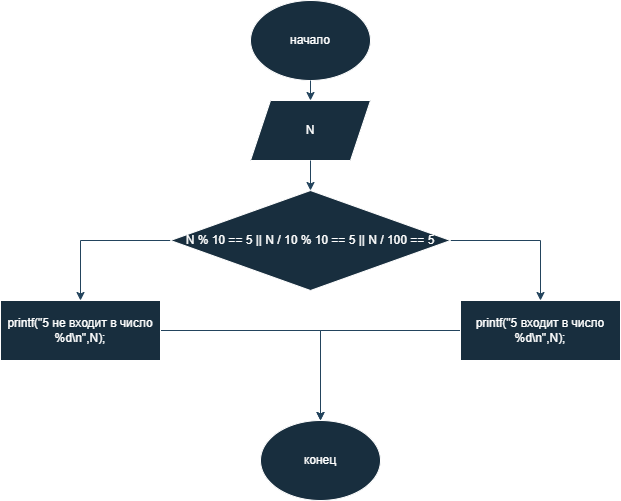

The diagram above was exported from draw.io. Its source (the exported page's mxGraphModel, read from the mxfile embedded in the PNG):
<mxGraphModel dx="1426" dy="796" grid="1" gridSize="10" guides="1" tooltips="1" connect="1" arrows="1" fold="1" page="1" pageScale="1" pageWidth="827" pageHeight="1169" math="0" shadow="0">
  <root>
    <mxCell id="0" />
    <mxCell id="1" parent="0" />
    <mxCell id="BJX69fNdt93stQdY_5ki-1" value="начало" style="ellipse;whiteSpace=wrap;html=1;fillColor=#182E3E;strokeColor=#FFFFFF;labelBackgroundColor=none;fontColor=#FFFFFF;" vertex="1" parent="1">
      <mxGeometry x="310" y="10" width="120" height="80" as="geometry" />
    </mxCell>
    <mxCell id="BJX69fNdt93stQdY_5ki-2" value="" style="endArrow=classic;html=1;rounded=0;exitX=0.5;exitY=1;exitDx=0;exitDy=0;entryX=0.5;entryY=0;entryDx=0;entryDy=0;labelBackgroundColor=none;strokeColor=#23445D;fontColor=default;" edge="1" parent="1" source="BJX69fNdt93stQdY_5ki-1" target="BJX69fNdt93stQdY_5ki-3">
      <mxGeometry width="50" height="50" relative="1" as="geometry">
        <mxPoint x="369" y="120" as="sourcePoint" />
        <mxPoint x="370" y="120" as="targetPoint" />
      </mxGeometry>
    </mxCell>
    <mxCell id="BJX69fNdt93stQdY_5ki-3" value="N" style="shape=parallelogram;perimeter=parallelogramPerimeter;whiteSpace=wrap;html=1;fixedSize=1;fillColor=#182E3E;strokeColor=#FFFFFF;labelBackgroundColor=none;fontColor=#FFFFFF;" vertex="1" parent="1">
      <mxGeometry x="310" y="110" width="120" height="60" as="geometry" />
    </mxCell>
    <mxCell id="BJX69fNdt93stQdY_5ki-4" value="" style="edgeStyle=orthogonalEdgeStyle;rounded=0;orthogonalLoop=1;jettySize=auto;html=1;labelBackgroundColor=none;strokeColor=#23445D;fontColor=default;" edge="1" parent="1" source="BJX69fNdt93stQdY_5ki-6" target="BJX69fNdt93stQdY_5ki-10">
      <mxGeometry relative="1" as="geometry" />
    </mxCell>
    <mxCell id="BJX69fNdt93stQdY_5ki-5" value="" style="edgeStyle=orthogonalEdgeStyle;rounded=0;orthogonalLoop=1;jettySize=auto;html=1;labelBackgroundColor=none;strokeColor=#23445D;fontColor=default;" edge="1" parent="1" source="BJX69fNdt93stQdY_5ki-6" target="BJX69fNdt93stQdY_5ki-12">
      <mxGeometry relative="1" as="geometry" />
    </mxCell>
    <mxCell id="BJX69fNdt93stQdY_5ki-6" value="N % 10 == 5 || N / 10 % 10 == 5 || N / 100 == 5" style="rhombus;whiteSpace=wrap;html=1;fillColor=#182E3E;strokeColor=#FFFFFF;labelBackgroundColor=none;fontColor=#FFFFFF;" vertex="1" parent="1">
      <mxGeometry x="230" y="200" width="280" height="100" as="geometry" />
    </mxCell>
    <mxCell id="BJX69fNdt93stQdY_5ki-7" value="" style="endArrow=classic;html=1;rounded=0;exitX=0.5;exitY=1;exitDx=0;exitDy=0;entryX=0.5;entryY=0;entryDx=0;entryDy=0;labelBackgroundColor=none;strokeColor=#23445D;fontColor=default;" edge="1" parent="1" source="BJX69fNdt93stQdY_5ki-3" target="BJX69fNdt93stQdY_5ki-6">
      <mxGeometry width="50" height="50" relative="1" as="geometry">
        <mxPoint x="360" y="220" as="sourcePoint" />
        <mxPoint x="410" y="170" as="targetPoint" />
      </mxGeometry>
    </mxCell>
    <mxCell id="BJX69fNdt93stQdY_5ki-8" value="True" style="text;html=1;align=center;verticalAlign=middle;whiteSpace=wrap;rounded=0;labelBackgroundColor=none;fontColor=light-dark(#FFFFFF,#FFFFFF);" vertex="1" parent="1">
      <mxGeometry x="520" y="220" width="60" height="30" as="geometry" />
    </mxCell>
    <mxCell id="BJX69fNdt93stQdY_5ki-9" style="edgeStyle=orthogonalEdgeStyle;rounded=0;orthogonalLoop=1;jettySize=auto;html=1;labelBackgroundColor=none;strokeColor=#23445D;fontColor=default;" edge="1" parent="1" source="BJX69fNdt93stQdY_5ki-10">
      <mxGeometry relative="1" as="geometry">
        <mxPoint x="380" y="430" as="targetPoint" />
      </mxGeometry>
    </mxCell>
    <mxCell id="BJX69fNdt93stQdY_5ki-10" value="printf(&quot;5 входит в число %d\n&quot;,N);" style="whiteSpace=wrap;html=1;fontFamily=Helvetica;fillColor=#182E3E;strokeColor=#FFFFFF;labelBackgroundColor=none;fontColor=#FFFFFF;" vertex="1" parent="1">
      <mxGeometry x="520" y="310" width="160" height="60" as="geometry" />
    </mxCell>
    <mxCell id="BJX69fNdt93stQdY_5ki-11" style="edgeStyle=orthogonalEdgeStyle;rounded=0;orthogonalLoop=1;jettySize=auto;html=1;labelBackgroundColor=none;strokeColor=#23445D;fontColor=default;" edge="1" parent="1" source="BJX69fNdt93stQdY_5ki-12">
      <mxGeometry relative="1" as="geometry">
        <mxPoint x="380" y="430" as="targetPoint" />
      </mxGeometry>
    </mxCell>
    <mxCell id="BJX69fNdt93stQdY_5ki-12" value="printf(&quot;5 не входит в число %d\n&quot;,N);" style="whiteSpace=wrap;html=1;fillColor=#182E3E;strokeColor=#FFFFFF;labelBackgroundColor=none;fontColor=#FFFFFF;" vertex="1" parent="1">
      <mxGeometry x="60" y="310" width="160" height="60" as="geometry" />
    </mxCell>
    <mxCell id="BJX69fNdt93stQdY_5ki-13" value="False" style="text;html=1;align=center;verticalAlign=middle;whiteSpace=wrap;rounded=0;labelBackgroundColor=none;fontColor=light-dark(#FFFFFF,#FFFFFF);" vertex="1" parent="1">
      <mxGeometry x="170" y="220" width="60" height="30" as="geometry" />
    </mxCell>
    <mxCell id="BJX69fNdt93stQdY_5ki-14" value="конец" style="ellipse;whiteSpace=wrap;html=1;fillColor=#182E3E;strokeColor=#FFFFFF;labelBackgroundColor=none;fontColor=#FFFFFF;" vertex="1" parent="1">
      <mxGeometry x="320" y="430" width="120" height="80" as="geometry" />
    </mxCell>
  </root>
</mxGraphModel>